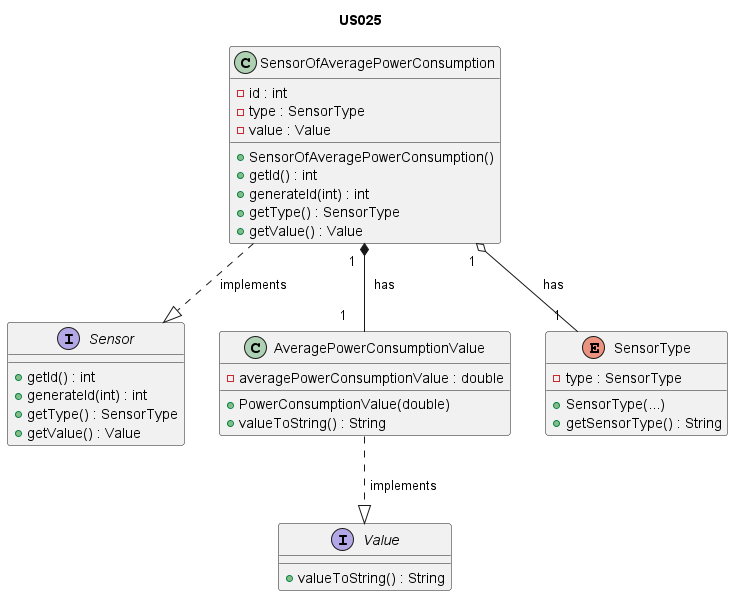

The diagram above was rendered by PlantUML. Its source (embedded in the PNG):
@startuml

title US025

/'
As Product Owner, I want the system to have a type of sensor that gives the
power consumption in a given instant (W).
'/

interface Sensor {
    + getId() : int
    + generateId(int) : int
    + getType() : SensorType
    + getValue() : Value
}

class SensorOfAveragePowerConsumption {
    - id : int
    - type : SensorType
    - value : Value
    + SensorOfAveragePowerConsumption()
    + getId() : int
    + generateId(int) : int
    + getType() : SensorType
    + getValue() : Value
}

interface Value {
    + valueToString() : String
}

class AveragePowerConsumptionValue {
    - averagePowerConsumptionValue : double
    + PowerConsumptionValue(double)
    + valueToString() : String
}

enum SensorType {
    - type : SensorType
    + SensorType(...)
    + getSensorType() : String
}

SensorOfAveragePowerConsumption ..|> Sensor : " implements       "
AveragePowerConsumptionValue ..|> Value : " implements"
SensorOfAveragePowerConsumption "1  " *-- "1    " AveragePowerConsumptionValue :  "  has"
SensorOfAveragePowerConsumption "1  " o-- "1  " SensorType :  "  has"


@enduml